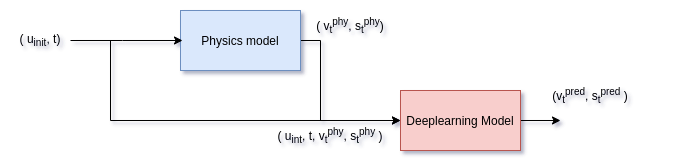

The diagram above was exported from draw.io. Its source (the exported page's mxGraphModel, read from the mxfile embedded in the PNG):
<mxGraphModel dx="744" dy="394" grid="1" gridSize="10" guides="1" tooltips="1" connect="1" arrows="1" fold="1" page="1" pageScale="1" pageWidth="850" pageHeight="1100" math="0" shadow="0">
  <root>
    <mxCell id="0" />
    <mxCell id="1" parent="0" />
    <mxCell id="lmBkSlmd1bL91hiEAngF-6" style="edgeStyle=orthogonalEdgeStyle;rounded=0;orthogonalLoop=1;jettySize=auto;html=1;exitX=1;exitY=0.5;exitDx=0;exitDy=0;entryX=0;entryY=0.5;entryDx=0;entryDy=0;" edge="1" parent="1" source="lmBkSlmd1bL91hiEAngF-1" target="lmBkSlmd1bL91hiEAngF-3">
      <mxGeometry relative="1" as="geometry">
        <Array as="points">
          <mxPoint x="340" y="80" />
          <mxPoint x="340" y="160" />
        </Array>
      </mxGeometry>
    </mxCell>
    <mxCell id="lmBkSlmd1bL91hiEAngF-1" value="Physics model" style="rounded=0;whiteSpace=wrap;html=1;fillColor=#dae8fc;strokeColor=#6c8ebf;" vertex="1" parent="1">
      <mxGeometry x="200" y="50" width="120" height="60" as="geometry" />
    </mxCell>
    <mxCell id="lmBkSlmd1bL91hiEAngF-11" style="edgeStyle=orthogonalEdgeStyle;rounded=0;orthogonalLoop=1;jettySize=auto;html=1;exitX=1;exitY=0.5;exitDx=0;exitDy=0;" edge="1" parent="1" source="lmBkSlmd1bL91hiEAngF-3">
      <mxGeometry relative="1" as="geometry">
        <mxPoint x="580" y="160" as="targetPoint" />
      </mxGeometry>
    </mxCell>
    <mxCell id="lmBkSlmd1bL91hiEAngF-3" value="Deeplearning Model" style="rounded=0;whiteSpace=wrap;html=1;fillColor=#f8cecc;strokeColor=#b85450;" vertex="1" parent="1">
      <mxGeometry x="420" y="130" width="120" height="60" as="geometry" />
    </mxCell>
    <mxCell id="lmBkSlmd1bL91hiEAngF-5" value="" style="endArrow=classic;html=1;rounded=0;entryX=0;entryY=0.5;entryDx=0;entryDy=0;" edge="1" parent="1">
      <mxGeometry width="50" height="50" relative="1" as="geometry">
        <mxPoint x="90" y="80" as="sourcePoint" />
        <mxPoint x="202" y="80" as="targetPoint" />
        <Array as="points">
          <mxPoint x="142" y="80" />
        </Array>
      </mxGeometry>
    </mxCell>
    <mxCell id="lmBkSlmd1bL91hiEAngF-7" value="" style="endArrow=classic;html=1;rounded=0;entryX=0;entryY=0.5;entryDx=0;entryDy=0;" edge="1" parent="1" target="lmBkSlmd1bL91hiEAngF-3">
      <mxGeometry width="50" height="50" relative="1" as="geometry">
        <mxPoint x="130" y="80" as="sourcePoint" />
        <mxPoint x="410" y="180" as="targetPoint" />
        <Array as="points">
          <mxPoint x="130" y="160" />
        </Array>
      </mxGeometry>
    </mxCell>
    <mxCell id="lmBkSlmd1bL91hiEAngF-8" value="( u&lt;sub&gt;init&lt;/sub&gt;, t)" style="text;html=1;strokeColor=none;fillColor=none;align=center;verticalAlign=middle;whiteSpace=wrap;rounded=0;" vertex="1" parent="1">
      <mxGeometry x="30" y="65" width="60" height="30" as="geometry" />
    </mxCell>
    <mxCell id="lmBkSlmd1bL91hiEAngF-9" value="( v&lt;sub&gt;t&lt;/sub&gt;&lt;sup&gt;phy&lt;/sup&gt;, s&lt;sub&gt;t&lt;/sub&gt;&lt;sup&gt;phy&lt;/sup&gt;)" style="text;html=1;strokeColor=none;fillColor=none;align=center;verticalAlign=middle;whiteSpace=wrap;rounded=0;" vertex="1" parent="1">
      <mxGeometry x="320" y="50" width="100" height="30" as="geometry" />
    </mxCell>
    <mxCell id="lmBkSlmd1bL91hiEAngF-10" value="( u&lt;sub&gt;int&lt;/sub&gt;, t, v&lt;sub&gt;t&lt;/sub&gt;&lt;sup&gt;phy&lt;/sup&gt;, s&lt;sub&gt;t&lt;/sub&gt;&lt;sup&gt;phy&lt;/sup&gt;&amp;nbsp;)" style="text;html=1;strokeColor=none;fillColor=none;align=center;verticalAlign=middle;whiteSpace=wrap;rounded=0;" vertex="1" parent="1">
      <mxGeometry x="260" y="160" width="180" height="30" as="geometry" />
    </mxCell>
    <mxCell id="lmBkSlmd1bL91hiEAngF-12" value="(v&lt;sub&gt;t&lt;/sub&gt;&lt;sup&gt;pred&lt;/sup&gt;, s&lt;sub&gt;t&lt;/sub&gt;&lt;sup&gt;pred&lt;/sup&gt;&amp;nbsp;)" style="text;html=1;strokeColor=none;fillColor=none;align=center;verticalAlign=middle;whiteSpace=wrap;rounded=0;" vertex="1" parent="1">
      <mxGeometry x="520" y="120" width="180" height="30" as="geometry" />
    </mxCell>
  </root>
</mxGraphModel>